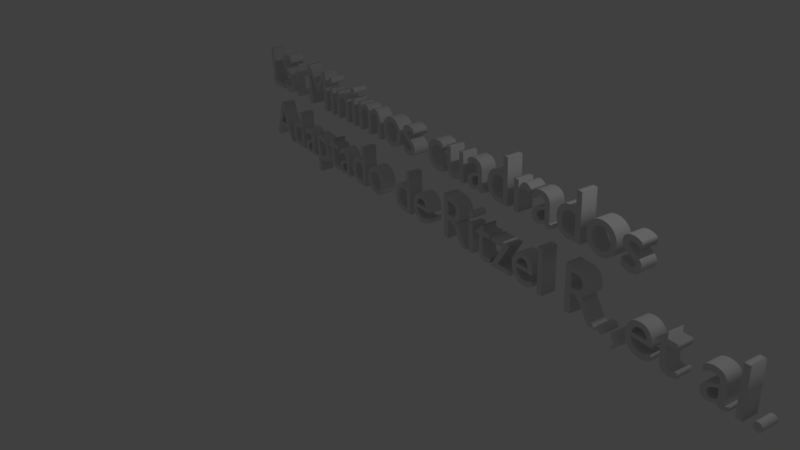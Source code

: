 # Source: LS_MINIMOSCUADRADOS.blend  (saved by Blender 2.79.0; exported with 4.5.12 LTS)
import bpy
from mathutils import Matrix  # noqa: F401  (used for matrix-valued properties, if any)

bpy.ops.wm.read_factory_settings(use_empty=True)
scene = bpy.context.scene
scene.name = 'Untitled'

# ---- collections
col_collection_1 = bpy.data.collections.new('Collection 1'); scene.collection.children.link(col_collection_1)

# ---- world
world_world = bpy.data.worlds.new('World'); scene.world = world_world
world_world.color = (0.05088, 0.05088, 0.05088)
world_world.use_sun_shadow = False
world_world.sun_shadow_jitter_overblur = 0.0
world_world.cycles.sampling_method = 'MANUAL'

# ---- cameras
cam_camera = bpy.data.cameras.new('Camera')
cam_camera.clip_end = 100.0
cam_camera.lens = 35.0
cam_camera.sensor_width = 32.0
cam_camera.sensor_height = 18.0
cam_camera.ortho_scale = 7.314
cam_camera.dof.focus_distance = 0.0
cam_camera.dof.aperture_fstop = 128.0

# ---- lights
light_lamp = bpy.data.lights.new('Lamp', 'POINT')
light_lamp.transmission_factor = 0.0
light_lamp.cutoff_distance = 30.0
light_lamp.energy = 100.0
light_lamp.shadow_buffer_clip_start = 1.001
light_lamp.shadow_soft_size = 0.1
light_lamp.shadow_maximum_resolution = 0.006
light_lamp.use_absolute_resolution = True

# ---- curves / text
txt_text = bpy.data.curves.new('Text', 'FONT')
txt_text.dimensions = '2D'
txt_text.body = 'LS: Minimos cuadrados\nAdaptado de Ritzel R.,et al. Diabetes, obesity and metabolism 2015;17:859-867'
txt_text.use_path_clamp = True
txt_text.bevel_resolution = 0
txt_text.extrude = 0.118

# ---- objects
ob_text = bpy.data.objects.new('Text', txt_text)
ob_lamp = bpy.data.objects.new('Lamp', light_lamp)
ob_camera = bpy.data.objects.new('Camera', cam_camera)

# ---- transforms, parenting, visibility, modifiers, constraints
ob_text.location = (-5.82, 2.87, 0.3795)
ob_text.rotation_euler = (1.601, -0.02261, -0.1825)
ob_text.lineart.crease_threshold = 0.0
ob_lamp.location = (4.076, 1.005, 5.904)
ob_lamp.rotation_euler = (0.6503, 0.05522, 1.866)
ob_lamp.lock_rotations_4d = False
ob_lamp.empty_display_type = 'ARROWS'
ob_lamp.color = (0.0, 0.0, 0.0, 0.0)
ob_lamp.lineart.crease_threshold = 0.0
ob_camera.location = (7.481, -6.508, 5.344)
ob_camera.rotation_euler = (1.109, 0.0, 0.8149)
ob_camera.lock_rotations_4d = False
ob_camera.empty_display_type = 'ARROWS'
ob_camera.color = (0.0, 0.0, 0.0, 0.0)
ob_camera.display_type = 'WIRE'
ob_camera.lineart.crease_threshold = 0.0

# ---- collection membership
col_collection_1.objects.link(ob_text)
col_collection_1.objects.link(ob_lamp)
col_collection_1.objects.link(ob_camera)

# ---- scene / render settings (as saved in the file)
scene.camera = ob_camera
scene.frame_start = 1; scene.frame_end = 250; scene.frame_set(0)
scene.render.engine = 'BLENDER_EEVEE_NEXT'
scene.render.resolution_percentage = 50
scene.render.dither_intensity = 0.0
scene.cycles.use_denoising = False
scene.cycles.samples = 128
scene.cycles.sampling_pattern = 'TABULATED_SOBOL'
scene.cycles.use_adaptive_sampling = False
scene.cycles.use_light_tree = False
scene.cycles.blur_glossy = 0.0
scene.cycles.sample_clamp_indirect = 0.0
scene.view_settings.view_transform = 'Standard'
bpy.context.view_layer.update()
